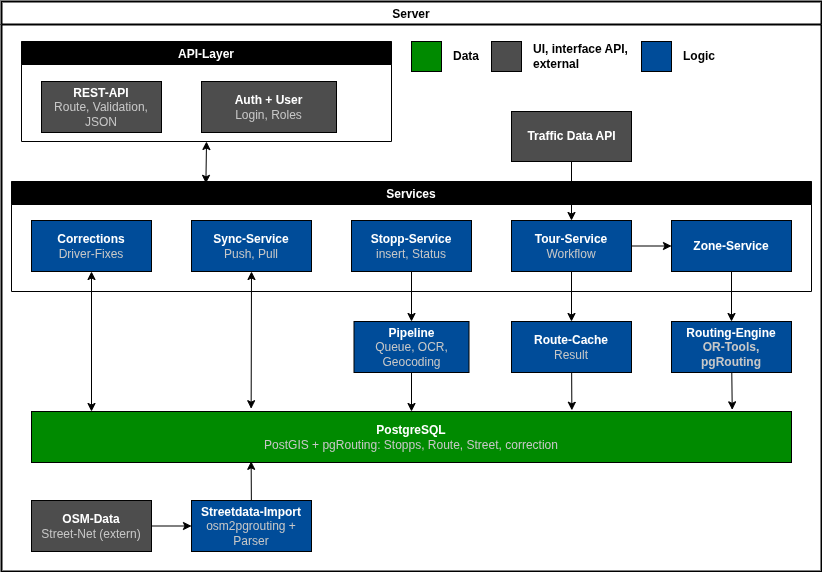

The diagram above was exported from draw.io. Its source (the exported page's mxGraphModel, read from the mxfile embedded in the PNG):
<mxGraphModel dx="820" dy="1720" grid="1" gridSize="10" guides="1" tooltips="1" connect="1" arrows="1" fold="1" page="1" pageScale="1" pageWidth="850" pageHeight="1100" background="#FFFFFF" math="0" shadow="0">
  <root>
    <mxCell id="0" />
    <mxCell id="1" parent="0" />
    <mxCell id="2" value="Server" style="swimlane;rounded=0;strokeWidth=2;swimlaneLine=1;strokeColor=#000000;" vertex="1" parent="1">
      <mxGeometry x="10" width="820" height="570" as="geometry" />
    </mxCell>
    <mxCell id="3" value="" style="whiteSpace=wrap;html=1;aspect=fixed;fillColor=#4D4D4D;" vertex="1" parent="2">
      <mxGeometry x="490" y="40" width="30" height="30" as="geometry" />
    </mxCell>
    <mxCell id="4" value="" style="whiteSpace=wrap;html=1;aspect=fixed;fillColor=#004C99;" vertex="1" parent="2">
      <mxGeometry x="640" y="40" width="30" height="30" as="geometry" />
    </mxCell>
    <mxCell id="5" value="" style="whiteSpace=wrap;html=1;aspect=fixed;fillColor=#008A00;" vertex="1" parent="2">
      <mxGeometry x="410" y="40" width="30" height="30" as="geometry" />
    </mxCell>
    <mxCell id="6" value="&lt;b&gt;UI, interface API, external&lt;/b&gt;" style="text;html=1;strokeColor=none;fillColor=none;align=left;verticalAlign=middle;whiteSpace=wrap;rounded=0;fontColor=#000000;" vertex="1" parent="2">
      <mxGeometry x="530" y="40" width="100" height="30" as="geometry" />
    </mxCell>
    <mxCell id="7" value="&lt;b&gt;Logic&lt;/b&gt;" style="text;html=1;strokeColor=none;fillColor=none;align=left;verticalAlign=middle;whiteSpace=wrap;rounded=0;fontColor=#000000;" vertex="1" parent="2">
      <mxGeometry x="680" y="40" width="90" height="30" as="geometry" />
    </mxCell>
    <mxCell id="8" value="&lt;b&gt;Data&lt;/b&gt;" style="text;html=1;strokeColor=none;fillColor=none;align=left;verticalAlign=middle;whiteSpace=wrap;rounded=0;fontColor=#000000;" vertex="1" parent="2">
      <mxGeometry x="450" y="40" width="40" height="30" as="geometry" />
    </mxCell>
    <mxCell id="9" value="API-Layer" style="swimlane;strokeColor=#000000;fillColor=#000000;startSize=23;fontColor=#FFFFFF;" vertex="1" parent="2">
      <mxGeometry x="20" y="40" width="370" height="100" as="geometry" />
    </mxCell>
    <mxCell id="10" value="&lt;b style=&quot;color: rgb(255, 255, 255);&quot;&gt;REST-API&lt;/b&gt;&lt;br&gt;&lt;font color=&quot;#c7c7c7&quot;&gt;Route, Validation, JSON&lt;/font&gt;" style="rounded=0;whiteSpace=wrap;html=1;fillColor=#4D4D4D;" vertex="1" parent="9">
      <mxGeometry x="20" y="40" width="120" height="51" as="geometry" />
    </mxCell>
    <mxCell id="11" value="&lt;font color=&quot;#ffffff&quot;&gt;&lt;b&gt;Auth + User&lt;/b&gt;&lt;/font&gt;&lt;br&gt;&lt;font color=&quot;#c7c7c7&quot;&gt;Login, Roles&lt;/font&gt;" style="rounded=0;whiteSpace=wrap;html=1;fillColor=#4D4D4D;" vertex="1" parent="9">
      <mxGeometry x="180" y="40" width="135" height="51" as="geometry" />
    </mxCell>
    <mxCell id="12" value="Services" style="swimlane;strokeColor=#000000;startSize=23;fillColor=#000000;fontColor=#FFFFFF;" vertex="1" parent="2">
      <mxGeometry x="10" y="180" width="800" height="110" as="geometry" />
    </mxCell>
    <mxCell id="13" value="&lt;font style=&quot;font-weight: bold;&quot; color=&quot;#ffffff&quot;&gt;Stopp-Service&lt;/font&gt;&lt;br&gt;&lt;font color=&quot;#c7c7c7&quot;&gt;insert, Status&lt;/font&gt;" style="rounded=0;whiteSpace=wrap;html=1;fillColor=#004C99;" vertex="1" parent="12">
      <mxGeometry x="340" y="39" width="120" height="51" as="geometry" />
    </mxCell>
    <mxCell id="14" value="&lt;font style=&quot;font-weight: bold;&quot; color=&quot;#ffffff&quot;&gt;Sync-Service&lt;/font&gt;&lt;br&gt;&lt;font color=&quot;#c7c7c7&quot;&gt;Push, Pull&lt;/font&gt;" style="rounded=0;whiteSpace=wrap;html=1;fillColor=#004C99;" vertex="1" parent="12">
      <mxGeometry x="180" y="39" width="120" height="51" as="geometry" />
    </mxCell>
    <mxCell id="54" value="" style="edgeStyle=none;html=1;strokeColor=#000000;fontColor=#C7C7C7;" edge="1" parent="12" source="34" target="15">
      <mxGeometry relative="1" as="geometry" />
    </mxCell>
    <mxCell id="34" value="&lt;font color=&quot;#ffffff&quot;&gt;&lt;b&gt;Tour-Service&lt;/b&gt;&lt;/font&gt;&lt;br&gt;&lt;font color=&quot;#c7c7c7&quot;&gt;Workflow&lt;/font&gt;" style="rounded=0;whiteSpace=wrap;html=1;fillColor=#004C99;" vertex="1" parent="12">
      <mxGeometry x="500" y="39" width="120" height="51" as="geometry" />
    </mxCell>
    <mxCell id="15" value="&lt;font color=&quot;#ffffff&quot;&gt;&lt;b&gt;Zone-Service&lt;br&gt;&lt;/b&gt;&lt;/font&gt;" style="rounded=0;whiteSpace=wrap;html=1;fillColor=#004C99;" vertex="1" parent="12">
      <mxGeometry x="660" y="39" width="120" height="51" as="geometry" />
    </mxCell>
    <mxCell id="16" value="&lt;font color=&quot;#ffffff&quot;&gt;&lt;b&gt;Corrections&lt;br&gt;&lt;/b&gt;&lt;/font&gt;&lt;font color=&quot;#c7c7c7&quot;&gt;Driver-Fixes&lt;/font&gt;" style="rounded=0;whiteSpace=wrap;html=1;fillColor=#004C99;" vertex="1" parent="12">
      <mxGeometry x="20" y="39" width="120" height="51" as="geometry" />
    </mxCell>
    <mxCell id="17" value="" style="endArrow=classic;startArrow=classic;html=1;strokeColor=#000000;entryX=0.5;entryY=1;entryDx=0;entryDy=0;exitX=0.243;exitY=0.017;exitDx=0;exitDy=0;exitPerimeter=0;" edge="1" parent="2" source="12" target="9">
      <mxGeometry width="50" height="50" relative="1" as="geometry">
        <mxPoint x="300" y="210" as="sourcePoint" />
        <mxPoint x="350" y="160" as="targetPoint" />
      </mxGeometry>
    </mxCell>
    <mxCell id="45" value="" style="edgeStyle=none;html=1;strokeColor=#000000;fontColor=#C7C7C7;entryX=0.289;entryY=0.977;entryDx=0;entryDy=0;entryPerimeter=0;" edge="1" parent="2" source="44" target="55">
      <mxGeometry relative="1" as="geometry">
        <mxPoint x="270" y="470" as="targetPoint" />
      </mxGeometry>
    </mxCell>
    <mxCell id="61" value="" style="edgeStyle=none;html=1;strokeColor=#000000;fontColor=#C7C7C7;entryX=0.922;entryY=-0.033;entryDx=0;entryDy=0;entryPerimeter=0;" edge="1" parent="2" source="48" target="55">
      <mxGeometry relative="1" as="geometry" />
    </mxCell>
    <mxCell id="48" value="&lt;b style=&quot;&quot;&gt;&lt;font color=&quot;#ffffff&quot;&gt;Routing-Engine&lt;/font&gt;&lt;br&gt;&lt;font color=&quot;#c7c7c7&quot;&gt;OR-Tools, pgRouting&lt;/font&gt;&lt;br&gt;&lt;/b&gt;" style="rounded=0;whiteSpace=wrap;html=1;fillColor=#004C99;" vertex="1" parent="2">
      <mxGeometry x="670" y="320" width="120" height="51" as="geometry" />
    </mxCell>
    <mxCell id="59" value="" style="edgeStyle=none;html=1;strokeColor=#000000;fontColor=#C7C7C7;" edge="1" parent="2" source="49" target="55">
      <mxGeometry relative="1" as="geometry" />
    </mxCell>
    <mxCell id="49" value="&lt;font color=&quot;#ffffff&quot;&gt;&lt;b&gt;Pipeline&lt;br&gt;&lt;/b&gt;&lt;/font&gt;&lt;font color=&quot;#c7c7c7&quot;&gt;Queue, OCR, Geocoding&lt;/font&gt;" style="rounded=0;whiteSpace=wrap;html=1;fillColor=#004C99;" vertex="1" parent="2">
      <mxGeometry x="352.5" y="320" width="115" height="51" as="geometry" />
    </mxCell>
    <mxCell id="60" value="" style="edgeStyle=none;html=1;strokeColor=#000000;fontColor=#C7C7C7;entryX=0.711;entryY=-0.024;entryDx=0;entryDy=0;entryPerimeter=0;" edge="1" parent="2" source="50" target="55">
      <mxGeometry relative="1" as="geometry" />
    </mxCell>
    <mxCell id="50" value="&lt;font color=&quot;#ffffff&quot;&gt;&lt;b&gt;Route-Cache&lt;br&gt;&lt;/b&gt;&lt;/font&gt;&lt;font color=&quot;#c7c7c7&quot;&gt;Result&lt;/font&gt;" style="rounded=0;whiteSpace=wrap;html=1;fillColor=#004C99;" vertex="1" parent="2">
      <mxGeometry x="510" y="320" width="120" height="51" as="geometry" />
    </mxCell>
    <mxCell id="51" value="" style="edgeStyle=none;html=1;fontColor=#C7C7C7;strokeColor=#000000;" edge="1" parent="2" source="13" target="49">
      <mxGeometry relative="1" as="geometry" />
    </mxCell>
    <mxCell id="52" value="" style="edgeStyle=none;html=1;strokeColor=#000000;fontColor=#C7C7C7;" edge="1" parent="2" source="34" target="50">
      <mxGeometry relative="1" as="geometry" />
    </mxCell>
    <mxCell id="53" value="" style="edgeStyle=none;html=1;strokeColor=#000000;fontColor=#C7C7C7;" edge="1" parent="2" source="15" target="48">
      <mxGeometry relative="1" as="geometry" />
    </mxCell>
    <mxCell id="55" value="&lt;font color=&quot;#ffffff&quot;&gt;&lt;b&gt;PostgreSQL&lt;br&gt;&lt;/b&gt;&lt;/font&gt;&lt;font color=&quot;#c7c7c7&quot;&gt;PostGIS + pgRouting: Stopps, Route, Street, correction&lt;/font&gt;" style="rounded=0;whiteSpace=wrap;html=1;fillColor=#008A00;" vertex="1" parent="2">
      <mxGeometry x="30" y="410" width="760" height="51" as="geometry" />
    </mxCell>
    <mxCell id="43" value="&lt;font color=&quot;#ffffff&quot;&gt;&lt;b&gt;OSM-Data&lt;/b&gt;&lt;/font&gt;&lt;br&gt;&lt;font color=&quot;#c7c7c7&quot;&gt;Street-Net (extern)&lt;/font&gt;" style="rounded=0;whiteSpace=wrap;html=1;fillColor=#4D4D4D;" vertex="1" parent="2">
      <mxGeometry x="30" y="499" width="120" height="51" as="geometry" />
    </mxCell>
    <mxCell id="42" value="" style="edgeStyle=none;html=1;strokeColor=#000000;fontColor=#C7C7C7;" edge="1" parent="2" source="43" target="44">
      <mxGeometry relative="1" as="geometry" />
    </mxCell>
    <mxCell id="44" value="&lt;font color=&quot;#ffffff&quot;&gt;&lt;b&gt;Streetdata-Import&lt;br&gt;&lt;/b&gt;&lt;/font&gt;&lt;font color=&quot;#c7c7c7&quot;&gt;osm2pgrouting + Parser&lt;/font&gt;" style="rounded=0;whiteSpace=wrap;html=1;fillColor=#004C99;" vertex="1" parent="2">
      <mxGeometry x="190" y="499" width="120" height="51" as="geometry" />
    </mxCell>
    <mxCell id="63" value="" style="edgeStyle=none;html=1;strokeColor=#000000;fontColor=#C7C7C7;" edge="1" parent="2" source="62" target="34">
      <mxGeometry relative="1" as="geometry" />
    </mxCell>
    <mxCell id="62" value="&lt;b&gt;&lt;font color=&quot;#ffffff&quot;&gt;Traffic Data API&lt;/font&gt;&lt;/b&gt;" style="html=1;fillColor=#4D4D4D;" vertex="1" parent="2">
      <mxGeometry x="510" y="110" width="120" height="50" as="geometry" />
    </mxCell>
    <mxCell id="64" value="" style="endArrow=classic;startArrow=classic;html=1;strokeColor=#000000;fontColor=#C7C7C7;exitX=0.5;exitY=1;exitDx=0;exitDy=0;entryX=0.289;entryY=-0.055;entryDx=0;entryDy=0;entryPerimeter=0;" edge="1" parent="2" source="14" target="55">
      <mxGeometry width="50" height="50" relative="1" as="geometry">
        <mxPoint x="350" y="370" as="sourcePoint" />
        <mxPoint x="400" y="320" as="targetPoint" />
      </mxGeometry>
    </mxCell>
    <mxCell id="65" value="" style="endArrow=classic;startArrow=classic;html=1;strokeColor=#000000;fontColor=#C7C7C7;exitX=0.5;exitY=1;exitDx=0;exitDy=0;" edge="1" parent="2" source="16">
      <mxGeometry width="50" height="50" relative="1" as="geometry">
        <mxPoint x="90.02000000000001" y="272.81" as="sourcePoint" />
        <mxPoint x="90" y="410" as="targetPoint" />
      </mxGeometry>
    </mxCell>
  </root>
</mxGraphModel>